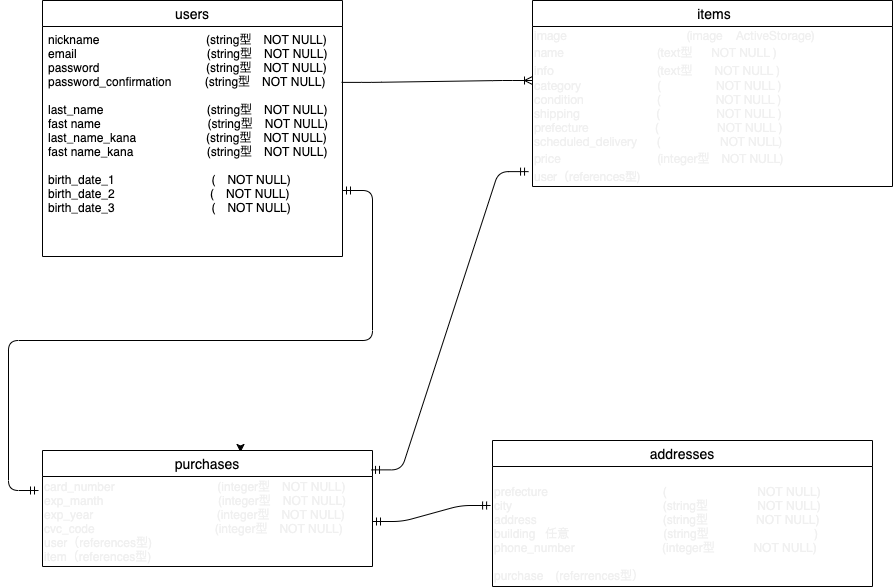

The diagram above was exported from draw.io. Its source (the exported page's mxGraphModel, read from the mxfile embedded in the PNG):
<mxGraphModel dx="1736" dy="635" grid="1" gridSize="10" guides="1" tooltips="1" connect="1" arrows="1" fold="1" page="1" pageScale="1" pageWidth="827" pageHeight="1169" background="none" math="0" shadow="0">
  <root>
    <mxCell id="0" />
    <mxCell id="1" parent="0" />
    <mxCell id="68" style="edgeStyle=orthogonalEdgeStyle;rounded=0;orthogonalLoop=1;jettySize=auto;html=1;exitX=0.5;exitY=0;exitDx=0;exitDy=0;entryX=0.6;entryY=0.017;entryDx=0;entryDy=0;entryPerimeter=0;" parent="1" source="14" target="14" edge="1">
      <mxGeometry relative="1" as="geometry" />
    </mxCell>
    <mxCell id="2" value="users" style="swimlane;fontStyle=0;childLayout=stackLayout;horizontal=1;startSize=26;horizontalStack=0;resizeParent=1;resizeParentMax=0;resizeLast=0;collapsible=1;marginBottom=0;align=center;fontSize=14;" parent="1" vertex="1">
      <mxGeometry width="300" height="256" as="geometry" />
    </mxCell>
    <mxCell id="4" value="nickname                                (string型　NOT NULL)&#10;email                                       (string型　NOT NULL)&#10;password                                (string型　NOT NULL)&#10;password_confirmation          (string型　NOT NULL)&#10;&#10;last_name                               (string型　NOT NULL)&#10;fast name                                (string型　NOT NULL)&#10;last_name_kana                     (string型　NOT NULL)&#10;fast name_kana                      (string型　NOT NULL)&#10;&#10;birth_date_1                             (　NOT NULL)&#10;birth_date_2　　　　　　       (　NOT NULL)&#10;birth_date_3                             (　NOT NULL)&#10;" style="text;strokeColor=none;fillColor=none;spacingLeft=4;spacingRight=4;overflow=hidden;rotatable=0;points=[[0,0.5],[1,0.5]];portConstraint=eastwest;fontSize=12;" parent="2" vertex="1">
      <mxGeometry y="26" width="300" height="230" as="geometry" />
    </mxCell>
    <mxCell id="18" value=" items" style="swimlane;fontStyle=0;childLayout=stackLayout;horizontal=1;startSize=26;horizontalStack=0;resizeParent=1;resizeParentMax=0;resizeLast=0;collapsible=1;marginBottom=0;align=center;fontSize=14;" parent="1" vertex="1">
      <mxGeometry x="490" width="360" height="186" as="geometry" />
    </mxCell>
    <mxCell id="90" value="&lt;p class=&quot;p1&quot; style=&quot;margin: 0px ; font-stretch: normal ; line-height: normal ; font-family: &amp;#34;helvetica neue&amp;#34;&quot;&gt;&lt;span&gt;image&lt;/span&gt;&lt;span class=&quot;Apple-converted-space&quot;&gt;&amp;nbsp; &amp;nbsp; &amp;nbsp; &amp;nbsp; &amp;nbsp; &amp;nbsp; &amp;nbsp; &amp;nbsp; &amp;nbsp; &amp;nbsp; &amp;nbsp; &amp;nbsp; &amp;nbsp; &amp;nbsp; &amp;nbsp; &amp;nbsp; &amp;nbsp; &amp;nbsp; &lt;/span&gt;&lt;span&gt;(image&lt;/span&gt;&lt;span class=&quot;Apple-converted-space&quot;&gt;&amp;nbsp; &amp;nbsp; &lt;/span&gt;&lt;span&gt;ActiveStorage)&lt;/span&gt;&lt;br&gt;&lt;/p&gt;&lt;p class=&quot;p1&quot; style=&quot;margin: 0px ; font-stretch: normal ; line-height: normal ; font-family: &amp;#34;helvetica neue&amp;#34;&quot;&gt;name&lt;span class=&quot;Apple-converted-space&quot;&gt;&amp;nbsp; &amp;nbsp; &amp;nbsp; &amp;nbsp; &amp;nbsp; &amp;nbsp; &amp;nbsp; &amp;nbsp; &amp;nbsp; &amp;nbsp; &amp;nbsp; &amp;nbsp; &amp;nbsp; &amp;nbsp; &lt;/span&gt;(&lt;span class=&quot;s1&quot;&gt;text&lt;/span&gt;型　&amp;nbsp; NOT NULL )&lt;/p&gt;&lt;p class=&quot;p1&quot; style=&quot;margin: 0px ; font-stretch: normal ; line-height: normal ; font-family: &amp;#34;helvetica neue&amp;#34;&quot;&gt;info &lt;span class=&quot;Apple-converted-space&quot;&gt;&amp;nbsp; &amp;nbsp; &amp;nbsp; &amp;nbsp; &amp;nbsp; &amp;nbsp; &amp;nbsp; &amp;nbsp; &amp;nbsp; &amp;nbsp; &amp;nbsp; &amp;nbsp; &amp;nbsp; &amp;nbsp; &amp;nbsp; &lt;/span&gt;(text型&amp;nbsp; &amp;nbsp;　NOT NULL )&lt;/p&gt;&lt;p class=&quot;p2&quot; style=&quot;margin: 0px ; font-stretch: normal ; line-height: normal ; font-family: &amp;#34;helvetica neue&amp;#34; ; min-height: 14px&quot;&gt;&lt;span&gt;category&lt;/span&gt;&lt;span class=&quot;Apple-converted-space&quot;&gt;&amp;nbsp; &amp;nbsp; &amp;nbsp; &amp;nbsp; &amp;nbsp; &amp;nbsp; &amp;nbsp; &amp;nbsp; &amp;nbsp; &amp;nbsp; &amp;nbsp; &amp;nbsp;&lt;/span&gt;&lt;span&gt;(　&amp;nbsp; &amp;nbsp; &amp;nbsp; &amp;nbsp; &amp;nbsp; &amp;nbsp; &amp;nbsp;NOT NULL )&lt;/span&gt;&lt;br&gt;&lt;/p&gt;&lt;p class=&quot;p1&quot; style=&quot;margin: 0px ; font-stretch: normal ; line-height: normal ; font-family: &amp;#34;helvetica neue&amp;#34;&quot;&gt;condition &lt;span class=&quot;Apple-converted-space&quot;&gt;&amp;nbsp; &amp;nbsp; &amp;nbsp; &amp;nbsp; &amp;nbsp; &amp;nbsp; &amp;nbsp; &amp;nbsp; &amp;nbsp; &amp;nbsp; &amp;nbsp;&lt;/span&gt;(&amp;nbsp; &amp;nbsp; &amp;nbsp; &amp;nbsp; &amp;nbsp; &amp;nbsp; &amp;nbsp;　NOT NULL )&lt;/p&gt;&lt;p class=&quot;p1&quot; style=&quot;margin: 0px ; font-stretch: normal ; line-height: normal ; font-family: &amp;#34;helvetica neue&amp;#34;&quot;&gt;shipping&lt;span class=&quot;Apple-converted-space&quot;&gt;&amp;nbsp; &amp;nbsp; &amp;nbsp; &amp;nbsp; &amp;nbsp; &amp;nbsp; &amp;nbsp; &amp;nbsp; &amp;nbsp; &amp;nbsp; &amp;nbsp; &amp;nbsp;&lt;/span&gt;(&amp;nbsp; &amp;nbsp; &amp;nbsp; &amp;nbsp; &amp;nbsp; &amp;nbsp; &amp;nbsp; &amp;nbsp; &amp;nbsp;NOT NULL )&lt;/p&gt;&lt;p class=&quot;p1&quot; style=&quot;margin: 0px ; font-stretch: normal ; line-height: normal ; font-family: &amp;#34;helvetica neue&amp;#34;&quot;&gt;prefecture &lt;span class=&quot;Apple-converted-space&quot;&gt;&amp;nbsp; &amp;nbsp; &amp;nbsp; &amp;nbsp; &amp;nbsp; &amp;nbsp; &amp;nbsp; &amp;nbsp; &amp;nbsp; &amp;nbsp;&lt;/span&gt;(&amp;nbsp; &amp;nbsp; &amp;nbsp; &amp;nbsp; &amp;nbsp; &amp;nbsp; &amp;nbsp; 　NOT NULL )&lt;/p&gt;&lt;p class=&quot;p1&quot; style=&quot;margin: 0px ; font-stretch: normal ; line-height: normal ; font-family: &amp;#34;helvetica neue&amp;#34;&quot;&gt;scheduled_delivery &lt;span class=&quot;Apple-converted-space&quot;&gt;&amp;nbsp; &amp;nbsp; &amp;nbsp;&lt;/span&gt;(&amp;nbsp; &amp;nbsp; &amp;nbsp; &amp;nbsp; &amp;nbsp; &amp;nbsp; &amp;nbsp; &amp;nbsp; &amp;nbsp; NOT NULL)&lt;/p&gt;&lt;p class=&quot;p1&quot; style=&quot;margin: 0px ; font-stretch: normal ; line-height: normal ; font-family: &amp;#34;helvetica neue&amp;#34;&quot;&gt;price&amp;nbsp; &amp;nbsp; &amp;nbsp; &amp;nbsp; &amp;nbsp; &amp;nbsp; &amp;nbsp; &amp;nbsp; &amp;nbsp; &amp;nbsp; &amp;nbsp; &amp;nbsp; &amp;nbsp; &amp;nbsp; &amp;nbsp;(integer型　NOT NULL)&lt;/p&gt;&lt;p class=&quot;p1&quot; style=&quot;margin: 0px ; font-stretch: normal ; line-height: normal ; font-family: &amp;#34;helvetica neue&amp;#34;&quot;&gt;&lt;span&gt;user&lt;/span&gt;&lt;span class=&quot;s2&quot; style=&quot;font-stretch: normal ; line-height: normal ; font-family: &amp;#34;hiragino sans&amp;#34;&quot;&gt;（&lt;/span&gt;&lt;span&gt;references&lt;/span&gt;&lt;span class=&quot;s2&quot; style=&quot;font-stretch: normal ; line-height: normal ; font-family: &amp;#34;hiragino sans&amp;#34;&quot;&gt;型&lt;/span&gt;&lt;span&gt;)&lt;/span&gt;&lt;/p&gt;" style="text;html=1;align=left;verticalAlign=middle;resizable=0;points=[];autosize=1;fontColor=#F0F0F0;" parent="18" vertex="1">
      <mxGeometry y="26" width="360" height="160" as="geometry" />
    </mxCell>
    <mxCell id="14" value="purchases" style="swimlane;fontStyle=0;childLayout=stackLayout;horizontal=1;startSize=26;horizontalStack=0;resizeParent=1;resizeParentMax=0;resizeLast=0;collapsible=1;marginBottom=0;align=center;fontSize=14;" parent="1" vertex="1">
      <mxGeometry y="450" width="330" height="116" as="geometry" />
    </mxCell>
    <mxCell id="92" value="&lt;div&gt;card_number　　　　　　　&amp;nbsp; 　(integer型　NOT NULL)&lt;/div&gt;&lt;div&gt;exp_manth　　　　　　　　 　 (integer型　NOT NULL)&lt;/div&gt;&lt;div&gt;exp_year　　　　　　　　　　 (integer型　NOT NULL)&lt;/div&gt;&lt;div&gt;cvc_code　　　　　　　　　　(integer型　NOT NULL)&lt;/div&gt;&lt;div&gt;user（references型)&lt;/div&gt;&lt;div&gt;item（references型)&lt;/div&gt;" style="text;html=1;align=left;verticalAlign=middle;resizable=0;points=[];autosize=1;fontColor=#F0F0F0;" parent="14" vertex="1">
      <mxGeometry y="26" width="330" height="90" as="geometry" />
    </mxCell>
    <mxCell id="98" value="" style="edgeStyle=entityRelationEdgeStyle;fontSize=12;html=1;endArrow=ERoneToMany;exitX=0.997;exitY=0.243;exitDx=0;exitDy=0;exitPerimeter=0;" parent="1" source="4" edge="1">
      <mxGeometry width="100" height="100" relative="1" as="geometry">
        <mxPoint x="320" y="100" as="sourcePoint" />
        <mxPoint x="490" y="80" as="targetPoint" />
      </mxGeometry>
    </mxCell>
    <mxCell id="101" value="" style="edgeStyle=entityRelationEdgeStyle;fontSize=12;html=1;endArrow=ERmandOne;startArrow=ERmandOne;entryX=-0.005;entryY=0.325;entryDx=0;entryDy=0;entryPerimeter=0;" parent="1" source="92" target="94" edge="1">
      <mxGeometry width="100" height="100" relative="1" as="geometry">
        <mxPoint x="340" y="300" as="sourcePoint" />
        <mxPoint x="440" y="200" as="targetPoint" />
      </mxGeometry>
    </mxCell>
    <mxCell id="22" value="addresses" style="swimlane;fontStyle=0;childLayout=stackLayout;horizontal=1;startSize=26;horizontalStack=0;resizeParent=1;resizeParentMax=0;resizeLast=0;collapsible=1;marginBottom=0;align=center;fontSize=14;" parent="1" vertex="1">
      <mxGeometry x="450" y="440" width="380" height="146" as="geometry" />
    </mxCell>
    <mxCell id="94" value="&lt;div&gt;&lt;br&gt;&lt;/div&gt;&lt;div&gt;&lt;span&gt;prefecture　　　　　　　　　&amp;nbsp; (　　&amp;nbsp; &amp;nbsp; &amp;nbsp; &amp;nbsp; &amp;nbsp; &amp;nbsp; &amp;nbsp; &amp;nbsp; &amp;nbsp; &amp;nbsp; NOT NULL)&lt;/span&gt;&lt;br&gt;&lt;/div&gt;&lt;div&gt;city　　　　　　　　　　　　&amp;nbsp; (string型　　&amp;nbsp; &amp;nbsp; 　NOT NULL)&lt;/div&gt;&lt;div&gt;address　　　　　　　　&amp;nbsp; &amp;nbsp; &amp;nbsp; &amp;nbsp; &amp;nbsp;(string型　　　　NOT NULL)&lt;/div&gt;&lt;div&gt;building&amp;nbsp; &amp;nbsp;任意　　　　　　　&amp;nbsp; &amp;nbsp;(string型&amp;nbsp; &amp;nbsp; &amp;nbsp; &amp;nbsp; &amp;nbsp; &amp;nbsp; &amp;nbsp; &amp;nbsp; &amp;nbsp; &amp;nbsp; &amp;nbsp; &amp;nbsp; &amp;nbsp; &amp;nbsp; 　)&lt;/div&gt;&lt;div&gt;phone_number　　　　　　　 (integer型　&amp;nbsp; &amp;nbsp; &amp;nbsp; &amp;nbsp; NOT NULL)&lt;/div&gt;&lt;div&gt;&lt;br&gt;&lt;/div&gt;&lt;div&gt;purchase　(referrences型）&lt;/div&gt;" style="text;html=1;align=left;verticalAlign=middle;resizable=0;points=[];autosize=1;fontColor=#F0F0F0;" parent="22" vertex="1">
      <mxGeometry y="26" width="380" height="120" as="geometry" />
    </mxCell>
    <mxCell id="103" value="" style="edgeStyle=entityRelationEdgeStyle;fontSize=12;html=1;endArrow=ERmandOne;startArrow=ERmandOne;entryX=-0.011;entryY=0.907;entryDx=0;entryDy=0;entryPerimeter=0;exitX=0.997;exitY=0.167;exitDx=0;exitDy=0;exitPerimeter=0;" parent="1" source="14" target="90" edge="1">
      <mxGeometry width="100" height="100" relative="1" as="geometry">
        <mxPoint x="350" y="320" as="sourcePoint" />
        <mxPoint x="450" y="220" as="targetPoint" />
      </mxGeometry>
    </mxCell>
    <mxCell id="104" value="" style="edgeStyle=entityRelationEdgeStyle;fontSize=12;html=1;endArrow=ERmandOne;startArrow=ERmandOne;" edge="1" parent="1">
      <mxGeometry width="100" height="100" relative="1" as="geometry">
        <mxPoint x="300" y="190" as="sourcePoint" />
        <mxPoint x="-4" y="490" as="targetPoint" />
      </mxGeometry>
    </mxCell>
  </root>
</mxGraphModel>